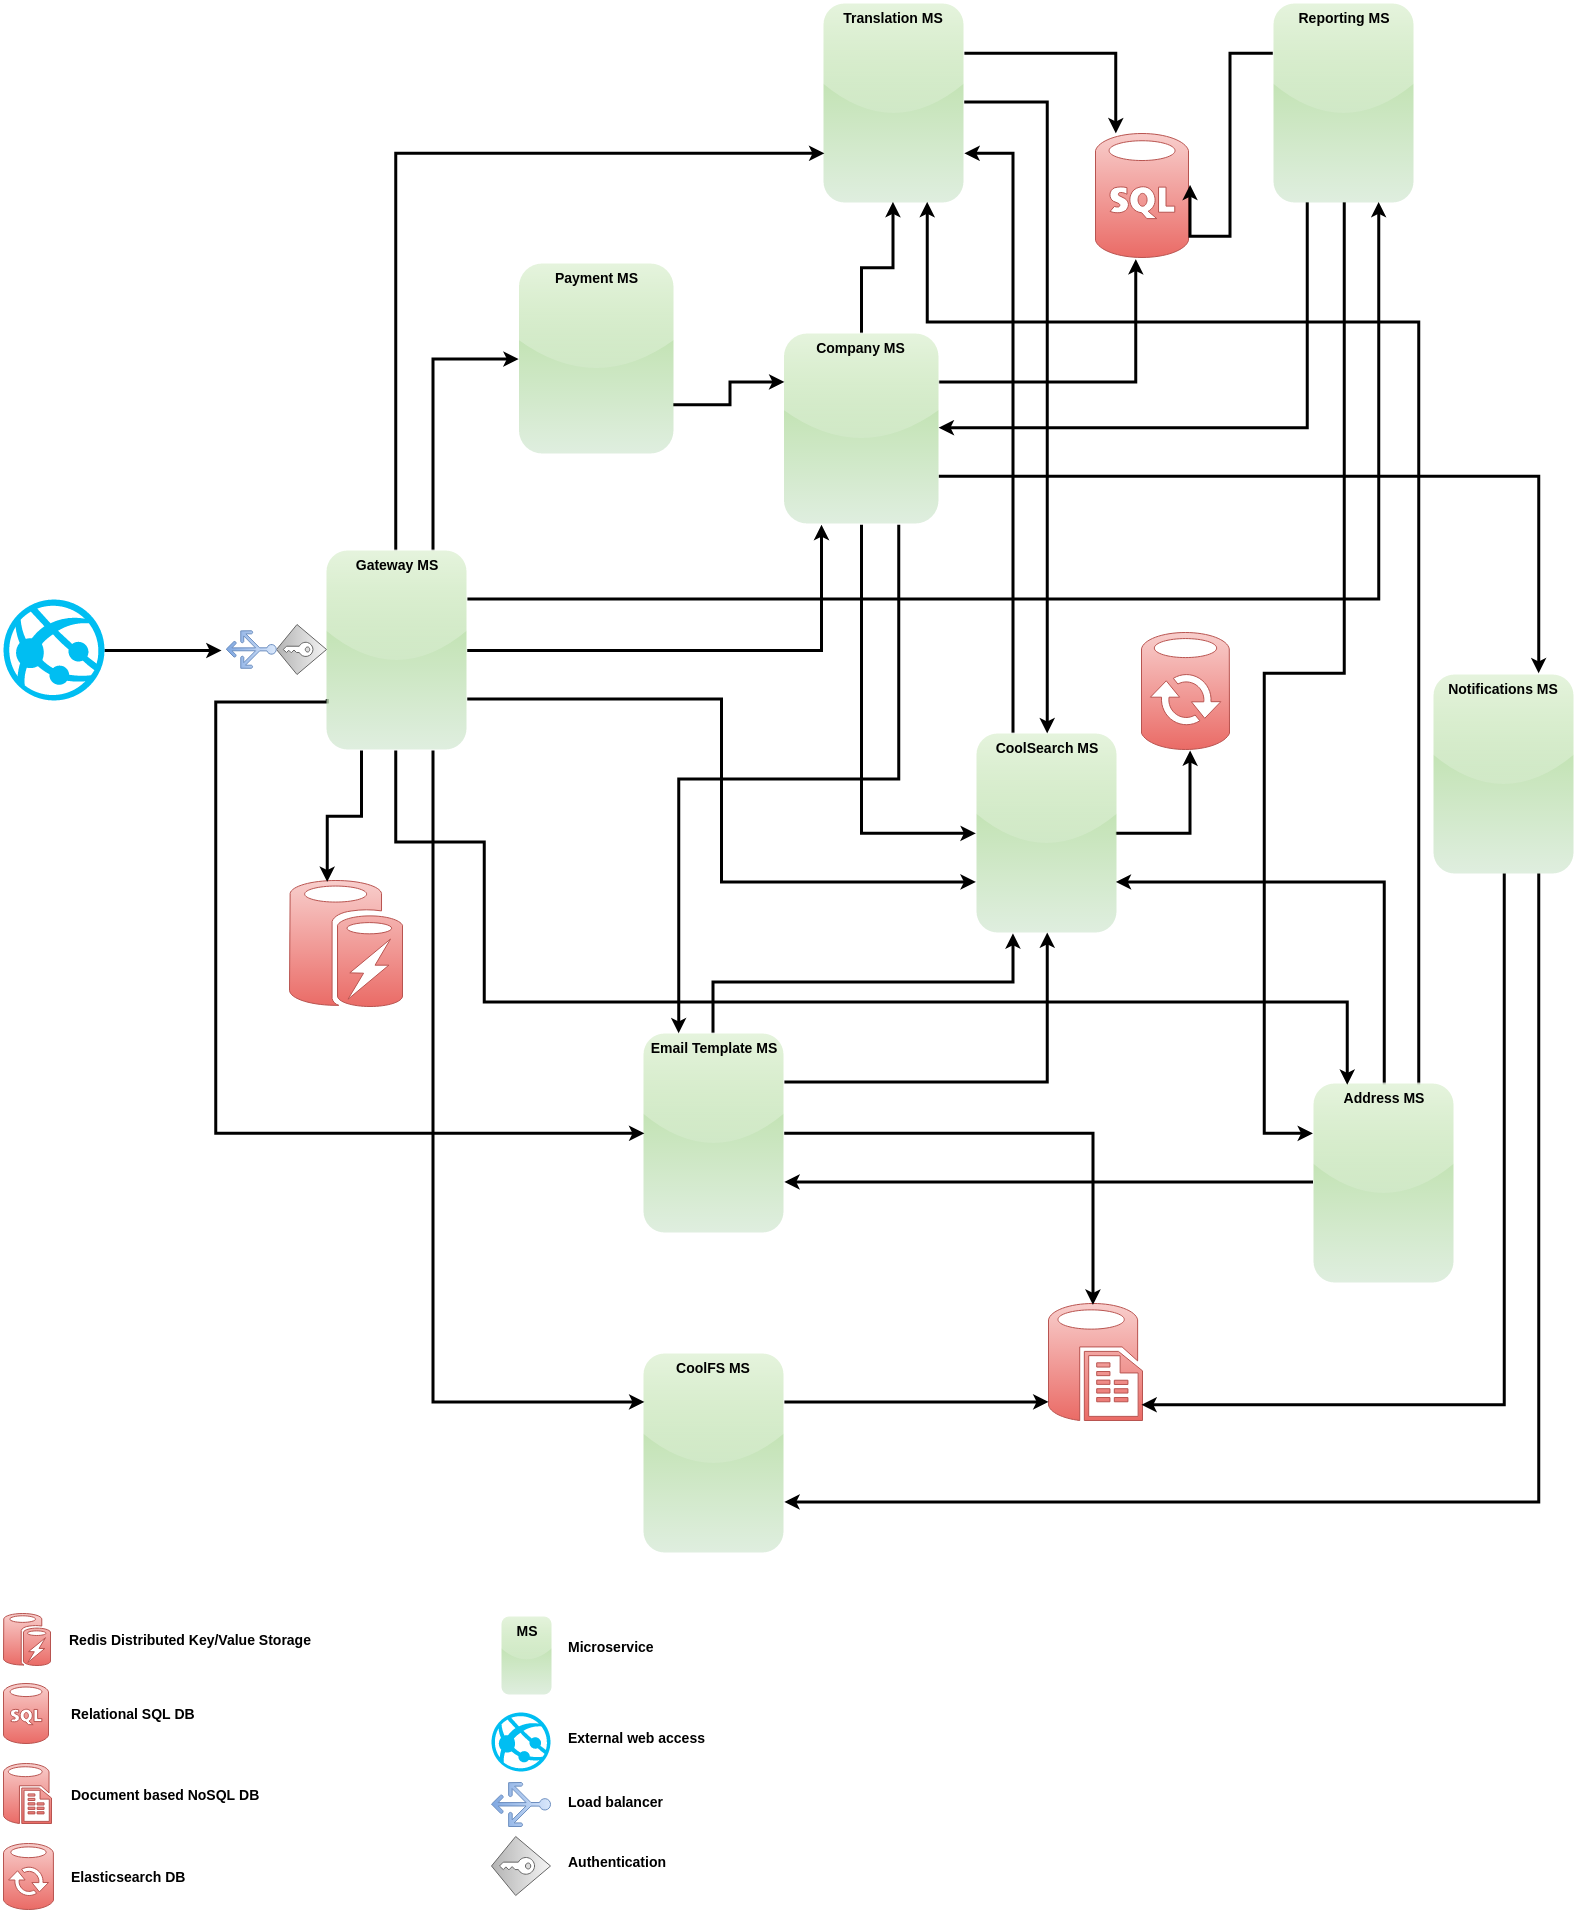

The diagram above was exported from draw.io. Its source (the exported page's mxGraphModel, read from the mxfile embedded in the PNG):
<mxGraphModel dx="3277" dy="3226" grid="1" gridSize="10" guides="1" tooltips="1" connect="1" arrows="1" fold="1" page="1" pageScale="1" pageWidth="826" pageHeight="1169" background="#ffffff" math="0" shadow="0">
  <root>
    <mxCell id="0" />
    <mxCell id="1" parent="0" />
    <mxCell id="7" value="" style="verticalLabelPosition=bottom;html=1;verticalAlign=top;shape=mxgraph.azure.sql_database;shadow=0;plain-red" vertex="1" parent="1">
      <mxGeometry x="1137" y="-823" width="93" height="124" as="geometry" />
    </mxCell>
    <mxCell id="15" value="" style="verticalLabelPosition=bottom;html=1;verticalAlign=top;shape=mxgraph.azure.azure_cache;rounded=1;shadow=0;glass=0;comic=0;plain-red" vertex="1" parent="1">
      <mxGeometry x="331" y="-76" width="113" height="126" as="geometry" />
    </mxCell>
    <mxCell id="30" value="" style="verticalLabelPosition=bottom;html=1;verticalAlign=top;shape=mxgraph.azure.sql_reporting;rounded=1;shadow=0;glass=0;comic=0;plain-red" vertex="1" parent="1">
      <mxGeometry x="1090" y="347" width="94" height="117" as="geometry" />
    </mxCell>
    <mxCell id="43" value="" style="verticalLabelPosition=bottom;html=1;verticalAlign=top;shape=mxgraph.azure.sql_datasync;rounded=1;shadow=0;glass=0;comic=0;plain-red" vertex="1" parent="1">
      <mxGeometry x="1183" y="-324" width="88" height="117" as="geometry" />
    </mxCell>
    <mxCell id="82" style="edgeStyle=orthogonalEdgeStyle;rounded=0;html=1;exitX=0.5;exitY=1;entryX=0.998;entryY=0.857;entryPerimeter=0;jettySize=auto;orthogonalLoop=1;strokeWidth=3;" edge="1" parent="1" source="52" target="30">
      <mxGeometry relative="1" as="geometry" />
    </mxCell>
    <mxCell id="85" style="edgeStyle=orthogonalEdgeStyle;rounded=0;html=1;exitX=1;exitY=0.25;jettySize=auto;orthogonalLoop=1;strokeWidth=3;" edge="1" parent="1" source="47" target="41">
      <mxGeometry relative="1" as="geometry" />
    </mxCell>
    <mxCell id="111" style="edgeStyle=orthogonalEdgeStyle;rounded=0;html=1;exitX=0.25;exitY=0;entryX=1;entryY=0.75;jettySize=auto;orthogonalLoop=1;strokeWidth=3;" edge="1" parent="1" source="41" target="63">
      <mxGeometry relative="1" as="geometry" />
    </mxCell>
    <mxCell id="120" style="edgeStyle=orthogonalEdgeStyle;rounded=0;html=1;exitX=1;exitY=0.5;entryX=0.568;entryY=0.997;entryPerimeter=0;jettySize=auto;orthogonalLoop=1;strokeWidth=3;" edge="1" parent="1" source="41" target="43">
      <mxGeometry relative="1" as="geometry" />
    </mxCell>
    <mxCell id="41" value="&lt;font color=&quot;#000000&quot;&gt;CoolSearch MS&lt;/font&gt;" style="rounded=1;whiteSpace=wrap;html=1;dashed=1;strokeWidth=2;fontFamily=Helvetica;fontSize=14;fontColor=#FFB366;opacity=75;verticalAlign=top;fontStyle=1;comic=0;shadow=0;glass=1;gradientDirection=north;plain-green;strokeColor=none;" vertex="1" parent="1">
      <mxGeometry x="1018" y="-223" width="140" height="199" as="geometry" />
    </mxCell>
    <mxCell id="116" style="edgeStyle=orthogonalEdgeStyle;rounded=0;html=1;exitX=0.75;exitY=1;entryX=1;entryY=0.75;jettySize=auto;orthogonalLoop=1;strokeWidth=3;" edge="1" parent="1" source="52" target="36">
      <mxGeometry relative="1" as="geometry" />
    </mxCell>
    <mxCell id="52" value="&lt;font color=&quot;#000000&quot;&gt;Notifications MS&lt;/font&gt;" style="rounded=1;whiteSpace=wrap;html=1;dashed=1;strokeWidth=2;fontFamily=Helvetica;fontSize=14;fontColor=#FFB366;opacity=75;verticalAlign=top;fontStyle=1;comic=0;shadow=0;glass=1;gradientDirection=north;plain-green;strokeColor=none;" vertex="1" parent="1">
      <mxGeometry x="1475" y="-282" width="140" height="199" as="geometry" />
    </mxCell>
    <mxCell id="90" style="edgeStyle=orthogonalEdgeStyle;rounded=0;html=1;exitX=0.5;exitY=0;entryX=0.25;entryY=1;jettySize=auto;orthogonalLoop=1;strokeWidth=3;" edge="1" parent="1" source="47" target="41">
      <mxGeometry relative="1" as="geometry" />
    </mxCell>
    <mxCell id="124" style="edgeStyle=orthogonalEdgeStyle;rounded=0;html=1;exitX=1;exitY=0.5;entryX=0.475;entryY=0.009;entryPerimeter=0;jettySize=auto;orthogonalLoop=1;strokeWidth=3;" edge="1" parent="1" source="47" target="30">
      <mxGeometry relative="1" as="geometry">
        <Array as="points">
          <mxPoint x="1135" y="176" />
        </Array>
      </mxGeometry>
    </mxCell>
    <mxCell id="47" value="&lt;font color=&quot;#000000&quot;&gt;Email Template MS&lt;/font&gt;" style="rounded=1;whiteSpace=wrap;html=1;dashed=1;strokeWidth=2;fontFamily=Helvetica;fontSize=14;fontColor=#FFB366;opacity=75;verticalAlign=top;fontStyle=1;comic=0;shadow=0;glass=1;gradientDirection=north;plain-green;strokeColor=none;" vertex="1" parent="1">
      <mxGeometry x="685" y="77" width="140" height="199" as="geometry" />
    </mxCell>
    <mxCell id="125" style="edgeStyle=orthogonalEdgeStyle;rounded=0;html=1;exitX=1;exitY=0.25;jettySize=auto;orthogonalLoop=1;strokeWidth=3;" edge="1" parent="1" source="36" target="30">
      <mxGeometry relative="1" as="geometry">
        <Array as="points">
          <mxPoint x="1015" y="446" />
          <mxPoint x="1015" y="446" />
        </Array>
      </mxGeometry>
    </mxCell>
    <mxCell id="36" value="&lt;font color=&quot;#000000&quot;&gt;CoolFS MS&lt;/font&gt;" style="rounded=1;whiteSpace=wrap;html=1;dashed=1;strokeWidth=2;fontFamily=Helvetica;fontSize=14;fontColor=#FFB366;opacity=75;verticalAlign=top;fontStyle=1;comic=0;shadow=0;glass=1;gradientDirection=north;plain-green;strokeColor=none;" vertex="1" parent="1">
      <mxGeometry x="685" y="397" width="140" height="199" as="geometry" />
    </mxCell>
    <mxCell id="101" style="edgeStyle=orthogonalEdgeStyle;rounded=0;html=1;exitX=1;exitY=0.25;entryX=0.206;entryY=0.01;entryPerimeter=0;jettySize=auto;orthogonalLoop=1;strokeWidth=3;" edge="1" parent="1" source="63" target="7">
      <mxGeometry relative="1" as="geometry" />
    </mxCell>
    <mxCell id="115" style="edgeStyle=orthogonalEdgeStyle;rounded=0;html=1;exitX=1;exitY=0.5;entryX=0.5;entryY=0;jettySize=auto;orthogonalLoop=1;strokeWidth=3;" edge="1" parent="1" source="63" target="41">
      <mxGeometry relative="1" as="geometry" />
    </mxCell>
    <mxCell id="63" value="&lt;font color=&quot;#000000&quot;&gt;Translation MS&lt;/font&gt;" style="rounded=1;whiteSpace=wrap;html=1;dashed=1;strokeWidth=2;fontFamily=Helvetica;fontSize=14;fontColor=#FFB366;opacity=75;verticalAlign=top;fontStyle=1;comic=0;shadow=0;glass=1;gradientDirection=north;plain-green;strokeColor=none;" vertex="1" parent="1">
      <mxGeometry x="865" y="-953" width="140" height="199" as="geometry" />
    </mxCell>
    <mxCell id="104" style="edgeStyle=orthogonalEdgeStyle;rounded=0;html=1;exitX=0;exitY=0.25;entryX=1.005;entryY=0.425;entryPerimeter=0;jettySize=auto;orthogonalLoop=1;strokeWidth=3;" edge="1" parent="1" source="57" target="7">
      <mxGeometry relative="1" as="geometry">
        <Array as="points">
          <mxPoint x="1272" y="-903" />
          <mxPoint x="1272" y="-720" />
        </Array>
      </mxGeometry>
    </mxCell>
    <mxCell id="109" style="edgeStyle=orthogonalEdgeStyle;rounded=0;html=1;exitX=0.25;exitY=1;entryX=1;entryY=0.5;jettySize=auto;orthogonalLoop=1;strokeWidth=3;" edge="1" parent="1" source="57" target="10">
      <mxGeometry relative="1" as="geometry" />
    </mxCell>
    <mxCell id="112" style="edgeStyle=orthogonalEdgeStyle;rounded=0;html=1;exitX=0.5;exitY=1;entryX=0;entryY=0.25;jettySize=auto;orthogonalLoop=1;strokeWidth=3;" edge="1" parent="1" source="57" target="12">
      <mxGeometry relative="1" as="geometry">
        <Array as="points">
          <mxPoint x="1386" y="-282" />
          <mxPoint x="1306" y="-282" />
          <mxPoint x="1306" y="176" />
        </Array>
      </mxGeometry>
    </mxCell>
    <mxCell id="57" value="&lt;font color=&quot;#000000&quot;&gt;Reporting MS&lt;/font&gt;" style="rounded=1;whiteSpace=wrap;html=1;dashed=1;strokeWidth=2;fontFamily=Helvetica;fontSize=14;fontColor=#FFB366;opacity=75;verticalAlign=top;fontStyle=1;comic=0;shadow=0;glass=1;gradientDirection=north;plain-green;strokeColor=none;" vertex="1" parent="1">
      <mxGeometry x="1315" y="-953" width="140" height="199" as="geometry" />
    </mxCell>
    <mxCell id="89" style="edgeStyle=orthogonalEdgeStyle;rounded=0;html=1;exitX=0.5;exitY=1;entryX=0;entryY=0.5;jettySize=auto;orthogonalLoop=1;strokeWidth=3;" edge="1" parent="1" source="10" target="41">
      <mxGeometry relative="1" as="geometry" />
    </mxCell>
    <mxCell id="105" style="edgeStyle=orthogonalEdgeStyle;rounded=0;html=1;exitX=1;exitY=0.25;entryX=0.421;entryY=1.013;entryPerimeter=0;jettySize=auto;orthogonalLoop=1;strokeWidth=3;" edge="1" parent="1" source="10" target="7">
      <mxGeometry relative="1" as="geometry" />
    </mxCell>
    <mxCell id="106" style="edgeStyle=orthogonalEdgeStyle;rounded=0;html=1;exitX=1;exitY=0.75;entryX=0.75;entryY=0;jettySize=auto;orthogonalLoop=1;strokeWidth=3;" edge="1" parent="1" source="10" target="52">
      <mxGeometry relative="1" as="geometry" />
    </mxCell>
    <mxCell id="110" style="edgeStyle=orthogonalEdgeStyle;rounded=0;html=1;exitX=0.5;exitY=0;entryX=0.5;entryY=1;jettySize=auto;orthogonalLoop=1;strokeWidth=3;" edge="1" parent="1" source="10" target="63">
      <mxGeometry relative="1" as="geometry" />
    </mxCell>
    <mxCell id="122" style="edgeStyle=orthogonalEdgeStyle;rounded=0;html=1;exitX=0.75;exitY=1;entryX=0.25;entryY=0;jettySize=auto;orthogonalLoop=1;strokeWidth=3;" edge="1" parent="1" source="10" target="47">
      <mxGeometry relative="1" as="geometry" />
    </mxCell>
    <mxCell id="10" value="&lt;font color=&quot;#000000&quot;&gt;Company MS&lt;/font&gt;" style="rounded=1;whiteSpace=wrap;html=1;dashed=1;strokeWidth=2;fontFamily=Helvetica;fontSize=14;fontColor=#FFB366;opacity=75;verticalAlign=top;fontStyle=1;comic=0;shadow=0;glass=1;gradientDirection=north;plain-green;strokeColor=none;" vertex="1" parent="1">
      <mxGeometry x="825.4664914586072" y="-623" width="154.5335085413929" height="190" as="geometry" />
    </mxCell>
    <mxCell id="91" style="edgeStyle=orthogonalEdgeStyle;rounded=0;html=1;exitX=0.5;exitY=0;entryX=1;entryY=0.75;jettySize=auto;orthogonalLoop=1;strokeWidth=3;" edge="1" parent="1" source="12" target="41">
      <mxGeometry relative="1" as="geometry" />
    </mxCell>
    <mxCell id="121" style="edgeStyle=orthogonalEdgeStyle;rounded=0;html=1;exitX=0;exitY=0.5;entryX=1;entryY=0.75;jettySize=auto;orthogonalLoop=1;strokeWidth=3;" edge="1" parent="1" source="12" target="47">
      <mxGeometry relative="1" as="geometry" />
    </mxCell>
    <mxCell id="123" style="edgeStyle=orthogonalEdgeStyle;rounded=0;html=1;exitX=0.75;exitY=0;entryX=0.75;entryY=1;jettySize=auto;orthogonalLoop=1;strokeWidth=3;" edge="1" parent="1" source="12" target="63">
      <mxGeometry relative="1" as="geometry">
        <Array as="points">
          <mxPoint x="1460" y="-634" />
          <mxPoint x="970" y="-634" />
        </Array>
      </mxGeometry>
    </mxCell>
    <mxCell id="12" value="&lt;font color=&quot;#000000&quot;&gt;Address MS&lt;/font&gt;" style="rounded=1;whiteSpace=wrap;html=1;dashed=1;strokeWidth=2;fontFamily=Helvetica;fontSize=14;fontColor=#FFB366;opacity=75;verticalAlign=top;fontStyle=1;comic=0;shadow=0;glass=1;gradientDirection=north;plain-green;strokeColor=none;" vertex="1" parent="1">
      <mxGeometry x="1355" y="127" width="140" height="199" as="geometry" />
    </mxCell>
    <mxCell id="93" style="edgeStyle=orthogonalEdgeStyle;rounded=0;html=1;exitX=1;exitY=0.75;entryX=0;entryY=0.75;jettySize=auto;orthogonalLoop=1;strokeWidth=3;" edge="1" parent="1" source="13" target="41">
      <mxGeometry relative="1" as="geometry" />
    </mxCell>
    <mxCell id="94" style="edgeStyle=orthogonalEdgeStyle;rounded=0;html=1;exitX=1;exitY=0.5;entryX=0.25;entryY=1;jettySize=auto;orthogonalLoop=1;strokeWidth=3;" edge="1" parent="1" source="13" target="10">
      <mxGeometry relative="1" as="geometry" />
    </mxCell>
    <mxCell id="97" style="edgeStyle=orthogonalEdgeStyle;rounded=0;html=1;exitX=0.75;exitY=1;entryX=0;entryY=0.25;jettySize=auto;orthogonalLoop=1;strokeWidth=3;" edge="1" parent="1" source="13" target="36">
      <mxGeometry relative="1" as="geometry" />
    </mxCell>
    <mxCell id="98" style="edgeStyle=orthogonalEdgeStyle;rounded=0;html=1;exitX=0.25;exitY=1;entryX=0.346;entryY=0.003;entryPerimeter=0;jettySize=auto;orthogonalLoop=1;strokeWidth=3;" edge="1" parent="1" source="13" target="15">
      <mxGeometry relative="1" as="geometry" />
    </mxCell>
    <mxCell id="118" style="edgeStyle=orthogonalEdgeStyle;rounded=0;html=1;exitX=0.5;exitY=1;entryX=0.25;entryY=0;jettySize=auto;orthogonalLoop=1;strokeWidth=3;" edge="1" parent="1" source="13" target="12">
      <mxGeometry relative="1" as="geometry">
        <Array as="points">
          <mxPoint x="438" y="-114" />
          <mxPoint x="525" y="-114" />
          <mxPoint x="525" y="46" />
          <mxPoint x="1390" y="46" />
        </Array>
      </mxGeometry>
    </mxCell>
    <mxCell id="119" style="edgeStyle=orthogonalEdgeStyle;rounded=0;html=1;exitX=1;exitY=0.25;entryX=0.75;entryY=1;jettySize=auto;orthogonalLoop=1;strokeWidth=3;" edge="1" parent="1" source="13" target="57">
      <mxGeometry relative="1" as="geometry">
        <Array as="points">
          <mxPoint x="1420" y="-356" />
        </Array>
      </mxGeometry>
    </mxCell>
    <mxCell id="126" style="edgeStyle=orthogonalEdgeStyle;rounded=0;html=1;exitX=0;exitY=0.75;entryX=0;entryY=0.5;jettySize=auto;orthogonalLoop=1;strokeWidth=3;" edge="1" parent="1" source="13" target="47">
      <mxGeometry relative="1" as="geometry">
        <Array as="points">
          <mxPoint x="258" y="-256" />
          <mxPoint x="258" y="176" />
        </Array>
      </mxGeometry>
    </mxCell>
    <mxCell id="129" style="edgeStyle=orthogonalEdgeStyle;rounded=0;html=1;entryX=0.518;entryY=1.095;entryPerimeter=0;jettySize=auto;orthogonalLoop=1;strokeWidth=3;" edge="1" parent="1" source="127" target="17">
      <mxGeometry relative="1" as="geometry" />
    </mxCell>
    <mxCell id="127" value="" style="verticalLabelPosition=bottom;html=1;verticalAlign=top;strokeColor=none;fillColor=#00BEF2;shape=mxgraph.azure.azure_website;rounded=1;shadow=0;glass=0;comic=0;" vertex="1" parent="1">
      <mxGeometry x="45" y="-357" width="101" height="101" as="geometry" />
    </mxCell>
    <mxCell id="130" value="" style="verticalLabelPosition=bottom;html=1;verticalAlign=top;shape=mxgraph.azure.sql_database;shadow=0;plain-red" vertex="1" parent="1">
      <mxGeometry x="45" y="727" width="45" height="60" as="geometry" />
    </mxCell>
    <mxCell id="131" value="" style="verticalLabelPosition=bottom;html=1;verticalAlign=top;shape=mxgraph.azure.sql_reporting;rounded=1;shadow=0;glass=0;comic=0;plain-red" vertex="1" parent="1">
      <mxGeometry x="45" y="807" width="48" height="60" as="geometry" />
    </mxCell>
    <mxCell id="132" value="" style="verticalLabelPosition=bottom;html=1;verticalAlign=top;shape=mxgraph.azure.sql_datasync;rounded=1;shadow=0;glass=0;comic=0;plain-red" vertex="1" parent="1">
      <mxGeometry x="45" y="887" width="50" height="66" as="geometry" />
    </mxCell>
    <mxCell id="133" value="&lt;font color=&quot;#000000&quot;&gt;MS&lt;/font&gt;" style="rounded=1;whiteSpace=wrap;html=1;dashed=1;strokeWidth=2;fontFamily=Helvetica;fontSize=14;fontColor=#FFB366;opacity=75;verticalAlign=top;fontStyle=1;comic=0;shadow=0;glass=1;gradientDirection=north;plain-green;strokeColor=none;" vertex="1" parent="1">
      <mxGeometry x="543" y="660" width="50" height="78" as="geometry" />
    </mxCell>
    <mxCell id="134" value="" style="verticalLabelPosition=bottom;html=1;verticalAlign=top;strokeColor=none;fillColor=#00BEF2;shape=mxgraph.azure.azure_website;rounded=1;shadow=0;glass=0;comic=0;" vertex="1" parent="1">
      <mxGeometry x="533" y="756" width="59" height="59" as="geometry" />
    </mxCell>
    <mxCell id="135" value="Relational SQL DB" style="text;html=1;resizable=0;points=[];autosize=1;align=left;verticalAlign=top;spacingTop=-4;fillColor=none;fontStyle=1;fontSize=14;" vertex="1" parent="1">
      <mxGeometry x="111" y="747" width="130" height="20" as="geometry" />
    </mxCell>
    <mxCell id="136" value="Document based NoSQL DB" style="text;html=1;resizable=0;points=[];autosize=1;align=left;verticalAlign=top;spacingTop=-4;fillColor=none;fontStyle=1;fontSize=14;" vertex="1" parent="1">
      <mxGeometry x="111" y="828" width="190" height="20" as="geometry" />
    </mxCell>
    <mxCell id="137" value="Elasticsearch DB" style="text;html=1;resizable=0;points=[];autosize=1;align=left;verticalAlign=top;spacingTop=-4;fillColor=none;fontStyle=1;fontSize=14;" vertex="1" parent="1">
      <mxGeometry x="111" y="910" width="120" height="20" as="geometry" />
    </mxCell>
    <mxCell id="138" value="Microservice" style="text;html=1;resizable=0;points=[];autosize=1;align=left;verticalAlign=top;spacingTop=-4;fillColor=none;fontStyle=1;fontSize=14;" vertex="1" parent="1">
      <mxGeometry x="608" y="680" width="90" height="20" as="geometry" />
    </mxCell>
    <mxCell id="139" value="External web access" style="text;html=1;resizable=0;points=[];autosize=1;align=left;verticalAlign=top;spacingTop=-4;fillColor=none;fontStyle=1;fontSize=14;" vertex="1" parent="1">
      <mxGeometry x="608" y="771" width="140" height="20" as="geometry" />
    </mxCell>
    <mxCell id="140" value="" style="verticalLabelPosition=bottom;html=1;verticalAlign=top;shape=mxgraph.azure.load_balancer_generic;rounded=1;shadow=0;glass=0;comic=0;direction=south;plain-blue" vertex="1" parent="1">
      <mxGeometry x="533" y="826" width="59" height="44" as="geometry" />
    </mxCell>
    <mxCell id="141" value="Load balancer" style="text;html=1;resizable=0;points=[];autosize=1;align=left;verticalAlign=top;spacingTop=-4;fillColor=none;fontStyle=1;fontSize=14;" vertex="1" parent="1">
      <mxGeometry x="608" y="835" width="100" height="20" as="geometry" />
    </mxCell>
    <mxCell id="146" style="edgeStyle=orthogonalEdgeStyle;rounded=0;html=1;exitX=0.5;exitY=0;entryX=0;entryY=0.75;jettySize=auto;orthogonalLoop=1;strokeWidth=3;fontSize=14;" edge="1" parent="1" source="13" target="63">
      <mxGeometry relative="1" as="geometry" />
    </mxCell>
    <mxCell id="148" style="edgeStyle=orthogonalEdgeStyle;rounded=0;html=1;exitX=0.75;exitY=0;entryX=0;entryY=0.5;jettySize=auto;orthogonalLoop=1;strokeWidth=3;fontSize=14;" edge="1" parent="1" source="13" target="147">
      <mxGeometry relative="1" as="geometry" />
    </mxCell>
    <mxCell id="13" value="&lt;font color=&quot;#000000&quot;&gt;Gateway MS&lt;/font&gt;" style="rounded=1;whiteSpace=wrap;html=1;dashed=1;strokeWidth=2;fontFamily=Helvetica;fontSize=14;fontColor=#FFB366;opacity=75;verticalAlign=top;fontStyle=1;comic=0;shadow=0;glass=1;gradientDirection=north;plain-green;strokeColor=none;" vertex="1" parent="1">
      <mxGeometry x="368" y="-406" width="140" height="199" as="geometry" />
    </mxCell>
    <mxCell id="16" value="" style="verticalLabelPosition=bottom;html=1;verticalAlign=top;shape=mxgraph.azure.access_control;rounded=1;shadow=0;glass=0;comic=0;direction=south;plain-gray" vertex="1" parent="1">
      <mxGeometry x="318" y="-332" width="50" height="50" as="geometry" />
    </mxCell>
    <mxCell id="17" value="" style="verticalLabelPosition=bottom;html=1;verticalAlign=top;shape=mxgraph.azure.load_balancer_generic;rounded=1;shadow=0;glass=0;comic=0;direction=south;plain-blue" vertex="1" parent="1">
      <mxGeometry x="267.75" y="-325.75" width="50" height="37.5" as="geometry" />
    </mxCell>
    <mxCell id="142" value="" style="verticalLabelPosition=bottom;html=1;verticalAlign=top;shape=mxgraph.azure.access_control;rounded=1;shadow=0;glass=0;comic=0;direction=south;plain-gray" vertex="1" parent="1">
      <mxGeometry x="533" y="880" width="59" height="59" as="geometry" />
    </mxCell>
    <mxCell id="143" value="Authentication" style="text;html=1;resizable=0;points=[];autosize=1;align=left;verticalAlign=top;spacingTop=-4;fillColor=none;fontStyle=1;fontSize=14;" vertex="1" parent="1">
      <mxGeometry x="608" y="895" width="100" height="20" as="geometry" />
    </mxCell>
    <mxCell id="144" value="" style="verticalLabelPosition=bottom;html=1;verticalAlign=top;shape=mxgraph.azure.azure_cache;rounded=1;shadow=0;glass=0;comic=0;plain-red" vertex="1" parent="1">
      <mxGeometry x="45" y="657" width="47" height="52" as="geometry" />
    </mxCell>
    <mxCell id="145" value="Redis Distributed Key/Value Storage" style="text;html=1;resizable=0;points=[];autosize=1;align=left;verticalAlign=top;spacingTop=-4;fillColor=none;fontStyle=1;fontSize=14;" vertex="1" parent="1">
      <mxGeometry x="109" y="673" width="240" height="20" as="geometry" />
    </mxCell>
    <mxCell id="149" style="edgeStyle=orthogonalEdgeStyle;rounded=0;html=1;exitX=1;exitY=0.75;entryX=0;entryY=0.25;jettySize=auto;orthogonalLoop=1;strokeWidth=3;fontSize=14;" edge="1" parent="1" source="147" target="10">
      <mxGeometry relative="1" as="geometry" />
    </mxCell>
    <mxCell id="147" value="&lt;font color=&quot;#000000&quot;&gt;Payment MS&lt;/font&gt;" style="rounded=1;whiteSpace=wrap;html=1;dashed=1;strokeWidth=2;fontFamily=Helvetica;fontSize=14;fontColor=#FFB366;opacity=75;verticalAlign=top;fontStyle=1;comic=0;shadow=0;glass=1;gradientDirection=north;plain-green;strokeColor=none;" vertex="1" parent="1">
      <mxGeometry x="560.4664914586072" y="-693" width="154.5335085413929" height="190" as="geometry" />
    </mxCell>
  </root>
</mxGraphModel>